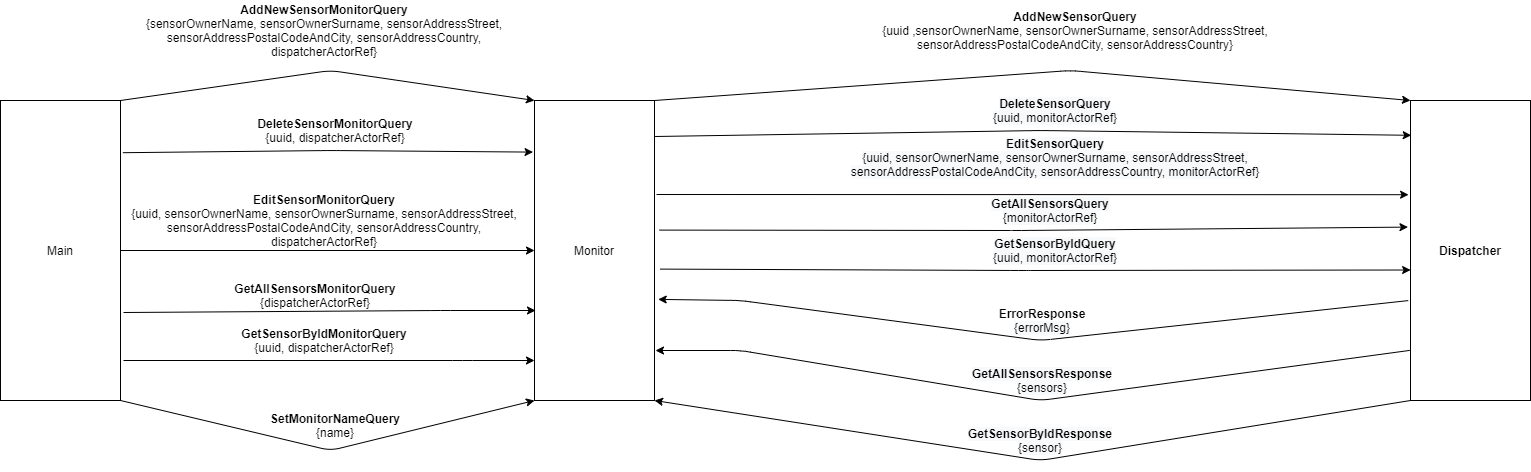

The diagram above was exported from draw.io. Its source (the exported page's mxGraphModel, read from the mxfile embedded in the PNG):
<mxGraphModel dx="3430" dy="820" grid="1" gridSize="10" guides="1" tooltips="1" connect="1" arrows="1" fold="1" page="1" pageScale="1" pageWidth="827" pageHeight="1169" math="0" shadow="0">
  <root>
    <mxCell id="0" />
    <mxCell id="1" parent="0" />
    <mxCell id="to8IW_hhCrQdhLhx9oAp-1" value="Main" style="rounded=0;whiteSpace=wrap;html=1;" vertex="1" parent="1">
      <mxGeometry x="-120" y="120" width="120" height="300" as="geometry" />
    </mxCell>
    <mxCell id="to8IW_hhCrQdhLhx9oAp-2" value="Monitor" style="rounded=0;whiteSpace=wrap;html=1;" vertex="1" parent="1">
      <mxGeometry x="414" y="120" width="120" height="300" as="geometry" />
    </mxCell>
    <mxCell id="to8IW_hhCrQdhLhx9oAp-3" value="&lt;b&gt;Dispatcher&lt;/b&gt;" style="rounded=0;whiteSpace=wrap;html=1;" vertex="1" parent="1">
      <mxGeometry x="1290" y="120" width="120" height="300" as="geometry" />
    </mxCell>
    <mxCell id="to8IW_hhCrQdhLhx9oAp-4" value="" style="endArrow=classic;html=1;exitX=1;exitY=0;exitDx=0;exitDy=0;entryX=0;entryY=0;entryDx=0;entryDy=0;" edge="1" parent="1" source="to8IW_hhCrQdhLhx9oAp-1" target="to8IW_hhCrQdhLhx9oAp-2">
      <mxGeometry width="50" height="50" relative="1" as="geometry">
        <mxPoint x="280" y="170" as="sourcePoint" />
        <mxPoint x="330" y="120" as="targetPoint" />
        <Array as="points">
          <mxPoint x="210" y="90" />
        </Array>
      </mxGeometry>
    </mxCell>
    <mxCell id="to8IW_hhCrQdhLhx9oAp-5" value="&lt;b&gt;AddNewSensorMonitorQuery&lt;/b&gt;&lt;br&gt;{sensorOwnerName, sensorOwnerSurname, sensorAddressStreet, sensorAddressPostalCodeAndCity, sensorAddressCountry, dispatcherActorRef}" style="text;html=1;strokeColor=none;fillColor=none;align=center;verticalAlign=middle;whiteSpace=wrap;rounded=0;" vertex="1" parent="1">
      <mxGeometry x="9" y="20" width="390" height="60" as="geometry" />
    </mxCell>
    <mxCell id="to8IW_hhCrQdhLhx9oAp-6" value="" style="endArrow=classic;html=1;" edge="1" parent="1" source="to8IW_hhCrQdhLhx9oAp-1" target="to8IW_hhCrQdhLhx9oAp-2">
      <mxGeometry width="50" height="50" relative="1" as="geometry">
        <mxPoint x="280" y="190" as="sourcePoint" />
        <mxPoint x="330" y="140" as="targetPoint" />
      </mxGeometry>
    </mxCell>
    <mxCell id="to8IW_hhCrQdhLhx9oAp-7" value="" style="endArrow=classic;html=1;exitX=1.02;exitY=0.174;exitDx=0;exitDy=0;entryX=-0.012;entryY=0.172;entryDx=0;entryDy=0;entryPerimeter=0;exitPerimeter=0;" edge="1" parent="1" source="to8IW_hhCrQdhLhx9oAp-1" target="to8IW_hhCrQdhLhx9oAp-2">
      <mxGeometry width="50" height="50" relative="1" as="geometry">
        <mxPoint x="210" y="150" as="sourcePoint" />
        <mxPoint x="260" y="100" as="targetPoint" />
        <Array as="points">
          <mxPoint x="210" y="170" />
        </Array>
      </mxGeometry>
    </mxCell>
    <mxCell id="to8IW_hhCrQdhLhx9oAp-8" value="" style="endArrow=classic;html=1;exitX=1;exitY=1;exitDx=0;exitDy=0;entryX=0;entryY=1;entryDx=0;entryDy=0;" edge="1" parent="1" source="to8IW_hhCrQdhLhx9oAp-1" target="to8IW_hhCrQdhLhx9oAp-2">
      <mxGeometry width="50" height="50" relative="1" as="geometry">
        <mxPoint x="250" y="320" as="sourcePoint" />
        <mxPoint x="300" y="270" as="targetPoint" />
        <Array as="points">
          <mxPoint x="210" y="470" />
        </Array>
      </mxGeometry>
    </mxCell>
    <mxCell id="to8IW_hhCrQdhLhx9oAp-9" value="" style="endArrow=classic;html=1;" edge="1" parent="1">
      <mxGeometry width="50" height="50" relative="1" as="geometry">
        <mxPoint x="3" y="332" as="sourcePoint" />
        <mxPoint x="415" y="330" as="targetPoint" />
        <Array as="points">
          <mxPoint x="320" y="330" />
        </Array>
      </mxGeometry>
    </mxCell>
    <mxCell id="to8IW_hhCrQdhLhx9oAp-10" value="&lt;b&gt;DeleteSensorMonitorQuery&lt;/b&gt;&lt;br&gt;{uuid, dispatcherActorRef}" style="text;html=1;strokeColor=none;fillColor=none;align=center;verticalAlign=middle;whiteSpace=wrap;rounded=0;" vertex="1" parent="1">
      <mxGeometry x="115" y="110" width="200" height="80" as="geometry" />
    </mxCell>
    <mxCell id="to8IW_hhCrQdhLhx9oAp-13" value="&lt;b&gt;EditSensorMonitorQuery&lt;/b&gt;&lt;br&gt;{uuid, sensorOwnerName, sensorOwnerSurname, sensorAddressStreet, sensorAddressPostalCodeAndCity, sensorAddressCountry, dispatcherActorRef}" style="text;html=1;strokeColor=none;fillColor=none;align=center;verticalAlign=middle;whiteSpace=wrap;rounded=0;" vertex="1" parent="1">
      <mxGeometry x="-6" y="230" width="420" height="20" as="geometry" />
    </mxCell>
    <mxCell id="to8IW_hhCrQdhLhx9oAp-14" value="&lt;b&gt;GetAllSensorsMonitorQuery&lt;/b&gt;&lt;br&gt;{dispatcherActorRef}" style="text;html=1;strokeColor=none;fillColor=none;align=center;verticalAlign=middle;whiteSpace=wrap;rounded=0;" vertex="1" parent="1">
      <mxGeometry x="75" y="270" width="240" height="90" as="geometry" />
    </mxCell>
    <mxCell id="to8IW_hhCrQdhLhx9oAp-15" value="&lt;b&gt;GetSensorByIdMonitorQuery&lt;/b&gt;&lt;br&gt;{uuid, dispatcherActorRef}" style="text;html=1;strokeColor=none;fillColor=none;align=center;verticalAlign=middle;whiteSpace=wrap;rounded=0;" vertex="1" parent="1">
      <mxGeometry x="119" y="350" width="170" height="20" as="geometry" />
    </mxCell>
    <mxCell id="to8IW_hhCrQdhLhx9oAp-16" value="" style="endArrow=classic;html=1;" edge="1" parent="1">
      <mxGeometry width="50" height="50" relative="1" as="geometry">
        <mxPoint x="3" y="380" as="sourcePoint" />
        <mxPoint x="414" y="380" as="targetPoint" />
        <Array as="points">
          <mxPoint x="342" y="380" />
        </Array>
      </mxGeometry>
    </mxCell>
    <mxCell id="to8IW_hhCrQdhLhx9oAp-17" value="&lt;b&gt;SetMonitorNameQuery&lt;/b&gt;&lt;br&gt;{name}" style="text;html=1;strokeColor=none;fillColor=none;align=center;verticalAlign=middle;whiteSpace=wrap;rounded=0;" vertex="1" parent="1">
      <mxGeometry x="110" y="420" width="210" height="50" as="geometry" />
    </mxCell>
    <mxCell id="to8IW_hhCrQdhLhx9oAp-18" value="" style="endArrow=classic;html=1;exitX=1;exitY=0;exitDx=0;exitDy=0;entryX=0;entryY=0;entryDx=0;entryDy=0;" edge="1" parent="1" source="to8IW_hhCrQdhLhx9oAp-2" target="to8IW_hhCrQdhLhx9oAp-3">
      <mxGeometry width="50" height="50" relative="1" as="geometry">
        <mxPoint x="570" y="220" as="sourcePoint" />
        <mxPoint x="620" y="170" as="targetPoint" />
        <Array as="points">
          <mxPoint x="950" y="90" />
        </Array>
      </mxGeometry>
    </mxCell>
    <mxCell id="to8IW_hhCrQdhLhx9oAp-19" value="" style="endArrow=classic;html=1;entryX=0.006;entryY=0.116;entryDx=0;entryDy=0;entryPerimeter=0;exitX=1.005;exitY=0.12;exitDx=0;exitDy=0;exitPerimeter=0;" edge="1" parent="1" source="to8IW_hhCrQdhLhx9oAp-2" target="to8IW_hhCrQdhLhx9oAp-3">
      <mxGeometry width="50" height="50" relative="1" as="geometry">
        <mxPoint x="540" y="156" as="sourcePoint" />
        <mxPoint x="620" y="200" as="targetPoint" />
        <Array as="points">
          <mxPoint x="920" y="150" />
        </Array>
      </mxGeometry>
    </mxCell>
    <mxCell id="to8IW_hhCrQdhLhx9oAp-20" value="" style="endArrow=classic;html=1;entryX=-0.016;entryY=0.314;entryDx=0;entryDy=0;entryPerimeter=0;" edge="1" parent="1" target="to8IW_hhCrQdhLhx9oAp-3">
      <mxGeometry width="50" height="50" relative="1" as="geometry">
        <mxPoint x="536" y="214" as="sourcePoint" />
        <mxPoint x="700" y="170" as="targetPoint" />
      </mxGeometry>
    </mxCell>
    <mxCell id="to8IW_hhCrQdhLhx9oAp-21" value="" style="endArrow=classic;html=1;entryX=0.001;entryY=0.565;entryDx=0;entryDy=0;exitX=1.049;exitY=0.562;exitDx=0;exitDy=0;exitPerimeter=0;entryPerimeter=0;" edge="1" parent="1" source="to8IW_hhCrQdhLhx9oAp-2" target="to8IW_hhCrQdhLhx9oAp-3">
      <mxGeometry width="50" height="50" relative="1" as="geometry">
        <mxPoint x="560" y="260" as="sourcePoint" />
        <mxPoint x="610" y="210" as="targetPoint" />
        <Array as="points">
          <mxPoint x="900" y="290" />
        </Array>
      </mxGeometry>
    </mxCell>
    <mxCell id="to8IW_hhCrQdhLhx9oAp-22" value="" style="endArrow=classic;html=1;entryX=-0.021;entryY=0.422;entryDx=0;entryDy=0;entryPerimeter=0;exitX=1.042;exitY=0.432;exitDx=0;exitDy=0;exitPerimeter=0;" edge="1" parent="1" source="to8IW_hhCrQdhLhx9oAp-2" target="to8IW_hhCrQdhLhx9oAp-3">
      <mxGeometry width="50" height="50" relative="1" as="geometry">
        <mxPoint x="536" y="227" as="sourcePoint" />
        <mxPoint x="640" y="200" as="targetPoint" />
        <Array as="points">
          <mxPoint x="900" y="250" />
        </Array>
      </mxGeometry>
    </mxCell>
    <mxCell id="to8IW_hhCrQdhLhx9oAp-23" value="" style="endArrow=classic;html=1;entryX=1;entryY=1;entryDx=0;entryDy=0;exitX=0;exitY=1;exitDx=0;exitDy=0;" edge="1" parent="1" source="to8IW_hhCrQdhLhx9oAp-3" target="to8IW_hhCrQdhLhx9oAp-2">
      <mxGeometry width="50" height="50" relative="1" as="geometry">
        <mxPoint x="650" y="440" as="sourcePoint" />
        <mxPoint x="700" y="390" as="targetPoint" />
        <Array as="points">
          <mxPoint x="920" y="480" />
        </Array>
      </mxGeometry>
    </mxCell>
    <mxCell id="to8IW_hhCrQdhLhx9oAp-24" value="" style="endArrow=classic;html=1;entryX=1.031;entryY=0.663;entryDx=0;entryDy=0;exitX=-0.019;exitY=0.667;exitDx=0;exitDy=0;exitPerimeter=0;entryPerimeter=0;" edge="1" parent="1" source="to8IW_hhCrQdhLhx9oAp-3" target="to8IW_hhCrQdhLhx9oAp-2">
      <mxGeometry width="50" height="50" relative="1" as="geometry">
        <mxPoint x="590" y="420" as="sourcePoint" />
        <mxPoint x="640" y="370" as="targetPoint" />
        <Array as="points">
          <mxPoint x="920" y="360" />
          <mxPoint x="620" y="320" />
        </Array>
      </mxGeometry>
    </mxCell>
    <mxCell id="to8IW_hhCrQdhLhx9oAp-25" value="" style="endArrow=classic;html=1;exitX=-0.006;exitY=0.833;exitDx=0;exitDy=0;exitPerimeter=0;" edge="1" parent="1" source="to8IW_hhCrQdhLhx9oAp-3">
      <mxGeometry width="50" height="50" relative="1" as="geometry">
        <mxPoint x="610" y="430" as="sourcePoint" />
        <mxPoint x="535" y="370" as="targetPoint" />
        <Array as="points">
          <mxPoint x="920" y="420" />
          <mxPoint x="620" y="370" />
          <mxPoint x="535" y="370" />
        </Array>
      </mxGeometry>
    </mxCell>
    <mxCell id="to8IW_hhCrQdhLhx9oAp-29" value="&lt;b&gt;AddNewSensorQuery&lt;/b&gt;&lt;br&gt;{uuid ,sensorOwnerName, sensorOwnerSurname, sensorAddressStreet, sensorAddressPostalCodeAndCity, sensorAddressCountry}" style="text;html=1;strokeColor=none;fillColor=none;align=center;verticalAlign=middle;whiteSpace=wrap;rounded=0;" vertex="1" parent="1">
      <mxGeometry x="760" y="20" width="390" height="60" as="geometry" />
    </mxCell>
    <mxCell id="to8IW_hhCrQdhLhx9oAp-30" value="&lt;b style=&quot;color: rgb(0 , 0 , 0) ; font-family: &amp;#34;helvetica&amp;#34; ; font-size: 12px ; font-style: normal ; letter-spacing: normal ; text-indent: 0px ; text-transform: none ; word-spacing: 0px ; background-color: rgb(248 , 249 , 250)&quot;&gt;DeleteSensorQuery&lt;/b&gt;&lt;br style=&quot;color: rgb(0 , 0 , 0) ; font-family: &amp;#34;helvetica&amp;#34; ; font-size: 12px ; font-style: normal ; font-weight: 400 ; letter-spacing: normal ; text-indent: 0px ; text-transform: none ; word-spacing: 0px ; background-color: rgb(248 , 249 , 250)&quot;&gt;&lt;span style=&quot;color: rgb(0 , 0 , 0) ; font-family: &amp;#34;helvetica&amp;#34; ; font-size: 12px ; font-style: normal ; font-weight: 400 ; letter-spacing: normal ; text-indent: 0px ; text-transform: none ; word-spacing: 0px ; background-color: rgb(248 , 249 , 250) ; display: inline ; float: none&quot;&gt;{uuid, monitorActorRef}&lt;/span&gt;" style="text;whiteSpace=wrap;html=1;align=center;" vertex="1" parent="1">
      <mxGeometry x="845" y="110" width="180" height="40" as="geometry" />
    </mxCell>
    <mxCell id="to8IW_hhCrQdhLhx9oAp-31" value="&lt;b style=&quot;color: rgb(0 , 0 , 0) ; font-family: &amp;#34;helvetica&amp;#34; ; font-size: 12px ; letter-spacing: normal ; text-indent: 0px ; text-transform: none ; word-spacing: 0px ; background-color: rgb(248 , 249 , 250)&quot;&gt;EditSensorQuery&lt;/b&gt;&lt;br style=&quot;color: rgb(0 , 0 , 0) ; font-family: &amp;#34;helvetica&amp;#34; ; font-size: 12px ; font-weight: 400 ; letter-spacing: normal ; text-indent: 0px ; text-transform: none ; word-spacing: 0px ; background-color: rgb(248 , 249 , 250)&quot;&gt;&lt;span style=&quot;color: rgb(0 , 0 , 0) ; font-family: &amp;#34;helvetica&amp;#34; ; font-size: 12px ; font-weight: 400 ; letter-spacing: normal ; text-indent: 0px ; text-transform: none ; word-spacing: 0px ; background-color: rgb(248 , 249 , 250) ; display: inline ; float: none&quot;&gt;{uuid, sensorOwnerName, sensorOwnerSurname, sensorAddressStreet, sensorAddressPostalCodeAndCity, sensorAddressCountry, monitorActorRef}&lt;/span&gt;" style="text;whiteSpace=wrap;html=1;align=center;" vertex="1" parent="1">
      <mxGeometry x="660" y="150" width="550" height="60" as="geometry" />
    </mxCell>
    <mxCell id="to8IW_hhCrQdhLhx9oAp-32" value="&lt;b style=&quot;color: rgb(0 , 0 , 0) ; font-family: &amp;#34;helvetica&amp;#34; ; font-size: 12px ; font-style: normal ; letter-spacing: normal ; text-indent: 0px ; text-transform: none ; word-spacing: 0px ; background-color: rgb(248 , 249 , 250)&quot;&gt;GetAllSensorsQuery&lt;/b&gt;&lt;br style=&quot;color: rgb(0 , 0 , 0) ; font-family: &amp;#34;helvetica&amp;#34; ; font-size: 12px ; font-style: normal ; font-weight: 400 ; letter-spacing: normal ; text-indent: 0px ; text-transform: none ; word-spacing: 0px ; background-color: rgb(248 , 249 , 250)&quot;&gt;&lt;span style=&quot;color: rgb(0 , 0 , 0) ; font-family: &amp;#34;helvetica&amp;#34; ; font-size: 12px ; font-style: normal ; font-weight: 400 ; letter-spacing: normal ; text-indent: 0px ; text-transform: none ; word-spacing: 0px ; background-color: rgb(248 , 249 , 250) ; display: inline ; float: none&quot;&gt;{monitorActorRef}&lt;/span&gt;" style="text;whiteSpace=wrap;html=1;align=center;" vertex="1" parent="1">
      <mxGeometry x="835" y="210" width="190" height="40" as="geometry" />
    </mxCell>
    <mxCell id="to8IW_hhCrQdhLhx9oAp-33" value="&lt;b style=&quot;color: rgb(0 , 0 , 0) ; font-family: &amp;#34;helvetica&amp;#34; ; font-size: 12px ; font-style: normal ; letter-spacing: normal ; text-indent: 0px ; text-transform: none ; word-spacing: 0px ; background-color: rgb(248 , 249 , 250)&quot;&gt;GetSensorByIdQuery&lt;/b&gt;&lt;br style=&quot;color: rgb(0 , 0 , 0) ; font-family: &amp;#34;helvetica&amp;#34; ; font-size: 12px ; font-style: normal ; font-weight: 400 ; letter-spacing: normal ; text-indent: 0px ; text-transform: none ; word-spacing: 0px ; background-color: rgb(248 , 249 , 250)&quot;&gt;&lt;span style=&quot;color: rgb(0 , 0 , 0) ; font-family: &amp;#34;helvetica&amp;#34; ; font-size: 12px ; font-style: normal ; font-weight: 400 ; letter-spacing: normal ; text-indent: 0px ; text-transform: none ; word-spacing: 0px ; background-color: rgb(248 , 249 , 250) ; display: inline ; float: none&quot;&gt;{uuid, monitorActorRef}&lt;/span&gt;" style="text;whiteSpace=wrap;html=1;align=center;" vertex="1" parent="1">
      <mxGeometry x="840" y="250" width="190" height="40" as="geometry" />
    </mxCell>
    <mxCell id="to8IW_hhCrQdhLhx9oAp-34" value="&lt;font face=&quot;helvetica&quot;&gt;&lt;b&gt;ErrorResponse&lt;/b&gt;&lt;/font&gt;&lt;br style=&quot;color: rgb(0 , 0 , 0) ; font-family: &amp;#34;helvetica&amp;#34; ; font-size: 12px ; font-style: normal ; font-weight: 400 ; letter-spacing: normal ; text-indent: 0px ; text-transform: none ; word-spacing: 0px ; background-color: rgb(248 , 249 , 250)&quot;&gt;&lt;span style=&quot;color: rgb(0 , 0 , 0) ; font-family: &amp;#34;helvetica&amp;#34; ; font-size: 12px ; font-style: normal ; font-weight: 400 ; letter-spacing: normal ; text-indent: 0px ; text-transform: none ; word-spacing: 0px ; background-color: rgb(248 , 249 , 250) ; display: inline ; float: none&quot;&gt;{errorMsg}&lt;/span&gt;" style="text;whiteSpace=wrap;html=1;align=center;" vertex="1" parent="1">
      <mxGeometry x="827" y="320" width="190" height="40" as="geometry" />
    </mxCell>
    <mxCell id="to8IW_hhCrQdhLhx9oAp-35" value="&lt;font face=&quot;helvetica&quot; style=&quot;color: rgb(0 , 0 , 0) ; font-size: 12px ; font-style: normal ; font-weight: 400 ; letter-spacing: normal ; text-indent: 0px ; text-transform: none ; word-spacing: 0px ; background-color: rgb(248 , 249 , 250)&quot;&gt;&lt;b&gt;GetAllSensorsResponse&lt;/b&gt;&lt;/font&gt;&lt;br style=&quot;color: rgb(0 , 0 , 0) ; font-size: 12px ; font-style: normal ; font-weight: 400 ; letter-spacing: normal ; text-indent: 0px ; text-transform: none ; word-spacing: 0px ; font-family: &amp;#34;helvetica&amp;#34; ; background-color: rgb(248 , 249 , 250)&quot;&gt;&lt;span style=&quot;color: rgb(0 , 0 , 0) ; font-size: 12px ; font-style: normal ; font-weight: 400 ; letter-spacing: normal ; text-indent: 0px ; text-transform: none ; word-spacing: 0px ; font-family: &amp;#34;helvetica&amp;#34; ; background-color: rgb(248 , 249 , 250) ; display: inline ; float: none&quot;&gt;{sensors}&lt;/span&gt;" style="text;whiteSpace=wrap;html=1;align=center;" vertex="1" parent="1">
      <mxGeometry x="867" y="380" width="110" height="40" as="geometry" />
    </mxCell>
    <mxCell id="to8IW_hhCrQdhLhx9oAp-36" value="&lt;font face=&quot;helvetica&quot; style=&quot;color: rgb(0 , 0 , 0) ; font-size: 12px ; font-style: normal ; font-weight: 400 ; letter-spacing: normal ; text-indent: 0px ; text-transform: none ; word-spacing: 0px ; background-color: rgb(248 , 249 , 250)&quot;&gt;&lt;b&gt;GetSensorByIdResponse&lt;/b&gt;&lt;/font&gt;&lt;br style=&quot;color: rgb(0 , 0 , 0) ; font-size: 12px ; font-style: normal ; font-weight: 400 ; letter-spacing: normal ; text-indent: 0px ; text-transform: none ; word-spacing: 0px ; font-family: &amp;#34;helvetica&amp;#34; ; background-color: rgb(248 , 249 , 250)&quot;&gt;&lt;span style=&quot;color: rgb(0 , 0 , 0) ; font-size: 12px ; font-style: normal ; font-weight: 400 ; letter-spacing: normal ; text-indent: 0px ; text-transform: none ; word-spacing: 0px ; font-family: &amp;#34;helvetica&amp;#34; ; background-color: rgb(248 , 249 , 250) ; display: inline ; float: none&quot;&gt;{sensor}&lt;/span&gt;" style="text;whiteSpace=wrap;html=1;align=center;" vertex="1" parent="1">
      <mxGeometry x="835" y="440" width="170" height="40" as="geometry" />
    </mxCell>
  </root>
</mxGraphModel>